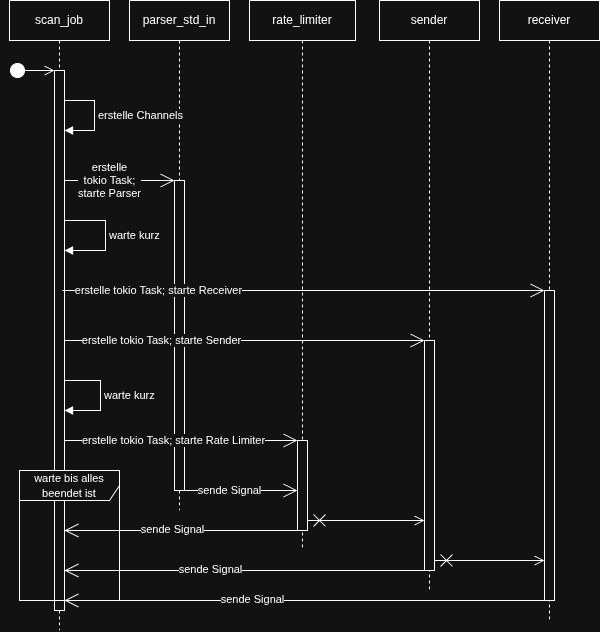

The diagram above was exported from draw.io. Its source (the exported page's mxGraphModel, read from the mxfile embedded in the PNG):
<mxGraphModel dx="1271" dy="856" grid="1" gridSize="10" guides="1" tooltips="1" connect="1" arrows="1" fold="1" page="1" pageScale="1" pageWidth="827" pageHeight="1169" math="0" shadow="0">
  <root>
    <mxCell id="0" />
    <mxCell id="1" parent="0" />
    <mxCell id="GO0VByf0FjkUVqkwm43V-4" parent="1" style="shape=umlLifeline;perimeter=lifelinePerimeter;whiteSpace=wrap;html=1;container=1;dropTarget=0;collapsible=0;recursiveResize=0;outlineConnect=0;portConstraint=eastwest;newEdgeStyle={&quot;curved&quot;:0,&quot;rounded&quot;:0};" value="rate_limiter" vertex="1">
      <mxGeometry height="550" width="106" x="330" y="20" as="geometry" />
    </mxCell>
    <mxCell id="GO0VByf0FjkUVqkwm43V-10" parent="GO0VByf0FjkUVqkwm43V-4" style="html=1;points=[[0,0,0,0,5],[0,1,0,0,-5],[1,0,0,0,5],[1,1,0,0,-5]];perimeter=orthogonalPerimeter;outlineConnect=0;targetShapes=umlLifeline;portConstraint=eastwest;newEdgeStyle={&quot;curved&quot;:0,&quot;rounded&quot;:0};" value="" vertex="1">
      <mxGeometry height="90" width="10" x="48" y="440" as="geometry" />
    </mxCell>
    <mxCell id="GO0VByf0FjkUVqkwm43V-5" parent="1" style="shape=umlLifeline;perimeter=lifelinePerimeter;whiteSpace=wrap;html=1;container=1;dropTarget=0;collapsible=0;recursiveResize=0;outlineConnect=0;portConstraint=eastwest;newEdgeStyle={&quot;curved&quot;:0,&quot;rounded&quot;:0};" value="parser_std_in" vertex="1">
      <mxGeometry height="510" width="100" x="210" y="20" as="geometry" />
    </mxCell>
    <mxCell id="GO0VByf0FjkUVqkwm43V-9" parent="GO0VByf0FjkUVqkwm43V-5" style="html=1;points=[[0,0,0,0,5],[0,1,0,0,-5],[1,0,0,0,5],[1,1,0,0,-5]];perimeter=orthogonalPerimeter;outlineConnect=0;targetShapes=umlLifeline;portConstraint=eastwest;newEdgeStyle={&quot;curved&quot;:0,&quot;rounded&quot;:0};" value="" vertex="1">
      <mxGeometry height="310" width="10" x="45" y="180" as="geometry" />
    </mxCell>
    <mxCell id="GO0VByf0FjkUVqkwm43V-1" parent="1" style="shape=umlLifeline;perimeter=lifelinePerimeter;whiteSpace=wrap;html=1;container=1;dropTarget=0;collapsible=0;recursiveResize=0;outlineConnect=0;portConstraint=eastwest;newEdgeStyle={&quot;curved&quot;:0,&quot;rounded&quot;:0};" value="scan_job" vertex="1">
      <mxGeometry height="630" width="100" x="90" y="20" as="geometry" />
    </mxCell>
    <mxCell id="GO0VByf0FjkUVqkwm43V-6" parent="GO0VByf0FjkUVqkwm43V-1" style="html=1;points=[[0,0,0,0,5],[0,1,0,0,-5],[1,0,0,0,5],[1,1,0,0,-5]];perimeter=orthogonalPerimeter;outlineConnect=0;targetShapes=umlLifeline;portConstraint=eastwest;newEdgeStyle={&quot;curved&quot;:0,&quot;rounded&quot;:0};" value="" vertex="1">
      <mxGeometry height="540" width="10" x="45" y="70" as="geometry" />
    </mxCell>
    <mxCell id="GO0VByf0FjkUVqkwm43V-18" edge="1" parent="GO0VByf0FjkUVqkwm43V-1" style="html=1;align=left;spacingLeft=2;endArrow=block;rounded=0;edgeStyle=orthogonalEdgeStyle;curved=0;rounded=0;" target="GO0VByf0FjkUVqkwm43V-6" value="erstelle Channels">
      <mxGeometry relative="1" as="geometry">
        <Array as="points">
          <mxPoint x="85" y="100" />
          <mxPoint x="85" y="130" />
        </Array>
        <mxPoint x="55" y="100" as="sourcePoint" />
        <mxPoint x="60" y="130" as="targetPoint" />
      </mxGeometry>
    </mxCell>
    <mxCell id="GO0VByf0FjkUVqkwm43V-29" edge="1" parent="GO0VByf0FjkUVqkwm43V-1" source="GO0VByf0FjkUVqkwm43V-6" style="html=1;align=left;spacingLeft=2;endArrow=block;rounded=0;edgeStyle=orthogonalEdgeStyle;curved=0;rounded=0;" target="GO0VByf0FjkUVqkwm43V-6" value="&lt;div&gt;warte kurz&lt;/div&gt;">
      <mxGeometry relative="1" as="geometry">
        <Array as="points">
          <mxPoint x="91" y="380" />
          <mxPoint x="91" y="410" />
        </Array>
        <mxPoint x="60.999999999999886" y="380" as="sourcePoint" />
        <mxPoint x="60.999999999999886" y="410" as="targetPoint" />
      </mxGeometry>
    </mxCell>
    <mxCell id="GO0VByf0FjkUVqkwm43V-22" edge="1" parent="GO0VByf0FjkUVqkwm43V-1" source="GO0VByf0FjkUVqkwm43V-6" style="html=1;align=left;spacingLeft=2;endArrow=block;rounded=0;edgeStyle=orthogonalEdgeStyle;curved=0;rounded=0;" target="GO0VByf0FjkUVqkwm43V-6" value="warte kurz">
      <mxGeometry relative="1" as="geometry">
        <Array as="points">
          <mxPoint x="96" y="220" />
          <mxPoint x="96" y="250" />
        </Array>
        <mxPoint x="61" y="220" as="sourcePoint" />
        <mxPoint x="61" y="250" as="targetPoint" />
      </mxGeometry>
    </mxCell>
    <mxCell id="GO0VByf0FjkUVqkwm43V-2" parent="1" style="shape=umlLifeline;perimeter=lifelinePerimeter;whiteSpace=wrap;html=1;container=1;dropTarget=0;collapsible=0;recursiveResize=0;outlineConnect=0;portConstraint=eastwest;newEdgeStyle={&quot;curved&quot;:0,&quot;rounded&quot;:0};" value="receiver" vertex="1">
      <mxGeometry height="620" width="100" x="580" y="20" as="geometry" />
    </mxCell>
    <mxCell id="GO0VByf0FjkUVqkwm43V-12" parent="GO0VByf0FjkUVqkwm43V-2" style="html=1;points=[[0,0,0,0,5],[0,1,0,0,-5],[1,0,0,0,5],[1,1,0,0,-5]];perimeter=orthogonalPerimeter;outlineConnect=0;targetShapes=umlLifeline;portConstraint=eastwest;newEdgeStyle={&quot;curved&quot;:0,&quot;rounded&quot;:0};" value="" vertex="1">
      <mxGeometry height="310" width="10" x="45" y="290" as="geometry" />
    </mxCell>
    <mxCell id="GO0VByf0FjkUVqkwm43V-3" parent="1" style="shape=umlLifeline;perimeter=lifelinePerimeter;whiteSpace=wrap;html=1;container=1;dropTarget=0;collapsible=0;recursiveResize=0;outlineConnect=0;portConstraint=eastwest;newEdgeStyle={&quot;curved&quot;:0,&quot;rounded&quot;:0};" value="sender" vertex="1">
      <mxGeometry height="590" width="100" x="460" y="20" as="geometry" />
    </mxCell>
    <mxCell id="GO0VByf0FjkUVqkwm43V-11" parent="GO0VByf0FjkUVqkwm43V-3" style="html=1;points=[[0,0,0,0,5],[0,1,0,0,-5],[1,0,0,0,5],[1,1,0,0,-5]];perimeter=orthogonalPerimeter;outlineConnect=0;targetShapes=umlLifeline;portConstraint=eastwest;newEdgeStyle={&quot;curved&quot;:0,&quot;rounded&quot;:0};" value="" vertex="1">
      <mxGeometry height="230" width="10" x="45" y="340" as="geometry" />
    </mxCell>
    <mxCell id="GO0VByf0FjkUVqkwm43V-8" edge="1" parent="1" style="html=1;verticalAlign=bottom;startArrow=circle;startFill=1;endArrow=open;startSize=6;endSize=8;curved=0;rounded=0;" target="GO0VByf0FjkUVqkwm43V-6" value="">
      <mxGeometry relative="1" width="80" x="0.2308" y="10" as="geometry">
        <mxPoint as="offset" />
        <mxPoint x="90" y="90" as="sourcePoint" />
        <mxPoint x="145" y="90" as="targetPoint" />
      </mxGeometry>
    </mxCell>
    <mxCell id="GO0VByf0FjkUVqkwm43V-19" edge="1" parent="1" style="endArrow=open;endFill=1;endSize=12;html=1;rounded=0;" value="">
      <mxGeometry relative="1" width="160" as="geometry">
        <mxPoint x="145" y="200" as="sourcePoint" />
        <mxPoint x="255.00000000000023" y="200" as="targetPoint" />
      </mxGeometry>
    </mxCell>
    <mxCell id="GO0VByf0FjkUVqkwm43V-20" connectable="0" parent="GO0VByf0FjkUVqkwm43V-19" style="edgeLabel;html=1;align=center;verticalAlign=middle;resizable=0;points=[];" value="erstelle&lt;div&gt;tokio Task;&lt;br&gt;starte Parser&lt;/div&gt;" vertex="1">
      <mxGeometry relative="1" x="0.2358" y="2" as="geometry">
        <mxPoint x="-23" y="2" as="offset" />
      </mxGeometry>
    </mxCell>
    <mxCell id="GO0VByf0FjkUVqkwm43V-36" edge="1" parent="1" style="endArrow=open;startArrow=cross;endFill=0;startFill=0;endSize=8;startSize=10;html=1;rounded=0;" target="GO0VByf0FjkUVqkwm43V-11" value="">
      <mxGeometry relative="1" width="160" as="geometry">
        <mxPoint x="388" y="540" as="sourcePoint" />
        <mxPoint x="511" y="540" as="targetPoint" />
      </mxGeometry>
    </mxCell>
    <mxCell id="GO0VByf0FjkUVqkwm43V-37" edge="1" parent="1" style="endArrow=open;startArrow=cross;endFill=0;startFill=0;endSize=8;startSize=10;html=1;rounded=0;" target="GO0VByf0FjkUVqkwm43V-12" value="">
      <mxGeometry relative="1" width="160" as="geometry">
        <mxPoint x="515" y="580" as="sourcePoint" />
        <mxPoint x="635" y="580" as="targetPoint" />
      </mxGeometry>
    </mxCell>
    <mxCell id="GO0VByf0FjkUVqkwm43V-41" edge="1" parent="1" source="GO0VByf0FjkUVqkwm43V-10" style="endArrow=open;endFill=1;endSize=12;html=1;rounded=0;" target="GO0VByf0FjkUVqkwm43V-6" value="">
      <mxGeometry relative="1" width="160" as="geometry">
        <Array as="points">
          <mxPoint x="320" y="550" />
        </Array>
        <mxPoint x="470" y="410" as="sourcePoint" />
        <mxPoint x="580" y="410" as="targetPoint" />
      </mxGeometry>
    </mxCell>
    <mxCell id="GO0VByf0FjkUVqkwm43V-42" connectable="0" parent="GO0VByf0FjkUVqkwm43V-41" style="edgeLabel;html=1;align=center;verticalAlign=middle;resizable=0;points=[];" value="&lt;span style=&quot;text-align: left;&quot;&gt;sende Signal&lt;/span&gt;" vertex="1">
      <mxGeometry relative="1" x="0.0787" y="-1" as="geometry">
        <mxPoint as="offset" />
      </mxGeometry>
    </mxCell>
    <mxCell id="GO0VByf0FjkUVqkwm43V-43" edge="1" parent="1" source="GO0VByf0FjkUVqkwm43V-11" style="endArrow=open;endFill=1;endSize=12;html=1;rounded=0;" value="">
      <mxGeometry relative="1" width="160" as="geometry">
        <Array as="points">
          <mxPoint x="365" y="590" />
        </Array>
        <mxPoint x="545" y="590" as="sourcePoint" />
        <mxPoint x="144.99999999999977" y="590" as="targetPoint" />
      </mxGeometry>
    </mxCell>
    <mxCell id="GO0VByf0FjkUVqkwm43V-44" connectable="0" parent="GO0VByf0FjkUVqkwm43V-43" style="edgeLabel;html=1;align=center;verticalAlign=middle;resizable=0;points=[];" value="&lt;span style=&quot;text-align: left;&quot;&gt;sende Signal&lt;/span&gt;" vertex="1">
      <mxGeometry relative="1" x="0.0787" y="-1" as="geometry">
        <mxPoint x="-20" as="offset" />
      </mxGeometry>
    </mxCell>
    <mxCell id="GO0VByf0FjkUVqkwm43V-45" edge="1" parent="1" source="GO0VByf0FjkUVqkwm43V-12" style="endArrow=open;endFill=1;endSize=12;html=1;rounded=0;" target="GO0VByf0FjkUVqkwm43V-6" value="">
      <mxGeometry relative="1" width="160" as="geometry">
        <Array as="points">
          <mxPoint x="600" y="620" />
          <mxPoint x="575" y="620" />
        </Array>
        <mxPoint x="630" y="620" as="sourcePoint" />
        <mxPoint x="139.98717948717922" y="620" as="targetPoint" />
      </mxGeometry>
    </mxCell>
    <mxCell id="GO0VByf0FjkUVqkwm43V-46" connectable="0" parent="GO0VByf0FjkUVqkwm43V-45" style="edgeLabel;html=1;align=center;verticalAlign=middle;resizable=0;points=[];" value="&lt;span style=&quot;text-align: left;&quot;&gt;sende Signal&lt;/span&gt;" vertex="1">
      <mxGeometry relative="1" x="0.0787" y="-1" as="geometry">
        <mxPoint x="-34" as="offset" />
      </mxGeometry>
    </mxCell>
    <mxCell id="GO0VByf0FjkUVqkwm43V-47" parent="1" style="shape=umlFrame;whiteSpace=wrap;html=1;pointerEvents=0;width=106;height=30;" value="&lt;font style=&quot;&quot;&gt;&lt;font style=&quot;color: light-dark(rgb(0, 0, 0), rgb(255, 255, 255)); background-color: light-dark(#ffffff, var(--ge-dark-color, #121212));&quot;&gt;&lt;span style=&quot;font-size: 11px; text-align: left; text-wrap-mode: nowrap;&quot;&gt;warte bis alles&lt;/span&gt;&lt;br style=&quot;font-size: 11px; text-align: left; text-wrap-mode: nowrap;&quot;&gt;&lt;/font&gt;&lt;span style=&quot;font-size: 11px; text-align: left; text-wrap-mode: nowrap; background-color: light-dark(rgb(0, 0, 0), transparent);&quot;&gt;&lt;font style=&quot;color: light-dark(rgb(0, 0, 0), rgb(255, 255, 255));&quot;&gt;beendet ist&lt;/font&gt;&lt;/span&gt;&lt;/font&gt;" vertex="1">
      <mxGeometry height="130" width="100" x="100" y="490" as="geometry" />
    </mxCell>
    <mxCell id="GO0VByf0FjkUVqkwm43V-25" edge="1" parent="1" style="endArrow=open;endFill=1;endSize=12;html=1;rounded=0;" target="GO0VByf0FjkUVqkwm43V-12" value="">
      <mxGeometry relative="1" width="160" as="geometry">
        <mxPoint x="143" y="310" as="sourcePoint" />
        <mxPoint x="622.9999999999998" y="310" as="targetPoint" />
      </mxGeometry>
    </mxCell>
    <mxCell id="GO0VByf0FjkUVqkwm43V-26" connectable="0" parent="GO0VByf0FjkUVqkwm43V-25" style="edgeLabel;html=1;align=center;verticalAlign=middle;resizable=0;points=[];" value="erstelle tokio Task; starte Receiver" vertex="1">
      <mxGeometry relative="1" x="-0.5772" as="geometry">
        <mxPoint x="-7" as="offset" />
      </mxGeometry>
    </mxCell>
    <mxCell id="GO0VByf0FjkUVqkwm43V-23" edge="1" parent="1" source="GO0VByf0FjkUVqkwm43V-6" style="endArrow=open;endFill=1;endSize=12;html=1;rounded=0;" target="GO0VByf0FjkUVqkwm43V-11" value="">
      <mxGeometry relative="1" width="160" as="geometry">
        <mxPoint x="151" y="360" as="sourcePoint" />
        <mxPoint x="551.0000000000002" y="360" as="targetPoint" />
      </mxGeometry>
    </mxCell>
    <mxCell id="GO0VByf0FjkUVqkwm43V-24" connectable="0" parent="GO0VByf0FjkUVqkwm43V-23" style="edgeLabel;html=1;align=center;verticalAlign=middle;resizable=0;points=[];" value="erstelle tokio Task; starte Sender" vertex="1">
      <mxGeometry relative="1" x="-0.5772" as="geometry">
        <mxPoint x="20" as="offset" />
      </mxGeometry>
    </mxCell>
    <mxCell id="GO0VByf0FjkUVqkwm43V-27" edge="1" parent="1" source="GO0VByf0FjkUVqkwm43V-6" style="endArrow=open;endFill=1;endSize=12;html=1;rounded=0;" target="GO0VByf0FjkUVqkwm43V-10" value="">
      <mxGeometry relative="1" width="160" as="geometry">
        <mxPoint x="151" y="460" as="sourcePoint" />
        <mxPoint x="421.5" y="460" as="targetPoint" />
      </mxGeometry>
    </mxCell>
    <mxCell id="GO0VByf0FjkUVqkwm43V-28" connectable="0" parent="GO0VByf0FjkUVqkwm43V-27" style="edgeLabel;html=1;align=center;verticalAlign=middle;resizable=0;points=[];" value="erstelle tokio Task; starte Rate Limiter" vertex="1">
      <mxGeometry relative="1" x="-0.5772" as="geometry">
        <mxPoint x="59" as="offset" />
      </mxGeometry>
    </mxCell>
    <mxCell id="noHBM93dRqHAg9_Ex8Cr-1" edge="1" parent="1" style="endArrow=open;endFill=1;endSize=12;html=1;rounded=0;" value="">
      <mxGeometry relative="1" width="160" as="geometry">
        <Array as="points">
          <mxPoint x="290" y="510" />
          <mxPoint x="360" y="510" />
        </Array>
        <mxPoint x="265" y="510" as="sourcePoint" />
        <mxPoint x="378" y="510" as="targetPoint" />
      </mxGeometry>
    </mxCell>
    <mxCell id="noHBM93dRqHAg9_Ex8Cr-2" connectable="0" parent="noHBM93dRqHAg9_Ex8Cr-1" style="edgeLabel;html=1;align=center;verticalAlign=middle;resizable=0;points=[];" value="&lt;span style=&quot;text-align: left;&quot;&gt;sende Signal&lt;/span&gt;" vertex="1">
      <mxGeometry relative="1" x="0.0787" y="-1" as="geometry">
        <mxPoint x="-16" y="-1" as="offset" />
      </mxGeometry>
    </mxCell>
  </root>
</mxGraphModel>